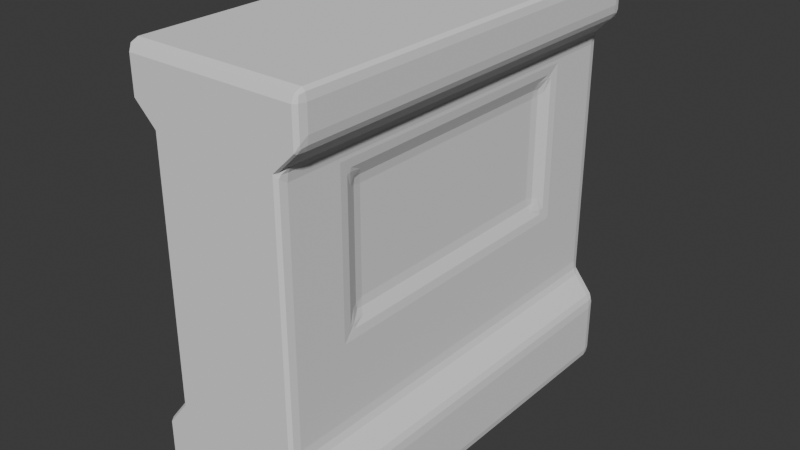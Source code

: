 # Source: env_wallwWndow_melissaLiao_01.blend  (saved by Blender 4.4.32; exported with 4.5.12 LTS)
import bpy
from mathutils import Matrix  # noqa: F401  (used for matrix-valued properties, if any)

bpy.ops.wm.read_factory_settings(use_empty=True)
scene = bpy.context.scene
scene.name = 'Scene'

# ---- collections
col_collection = bpy.data.collections.new('Collection'); scene.collection.children.link(col_collection)

# ---- world
world_world = bpy.data.worlds.new('World'); scene.world = world_world
world_world.use_nodes = True; world_world.node_tree.nodes.clear()
_N = world_world.node_tree.nodes; _L = world_world.node_tree.links
n0 = _N.new('ShaderNodeOutputWorld'); n0.name = 'World Output'; n0.location = (300, 300)
n1 = _N.new('ShaderNodeBackground'); n1.name = 'Background'; n1.location = (10, 300)
n1.inputs[0].default_value = (0.05088, 0.05088, 0.05088, 1.0)
_L.new(n1.outputs[0], n0.inputs[0])
n0.is_active_output = True
world_world.color = (0.05088, 0.05088, 0.05088)
world_world.sun_shadow_jitter_overblur = 0.0

# ---- meshes
me_cube_001 = bpy.data.meshes.new('Cube.001')
me_cube_001.from_pydata([(1.0, 1.0, -0.6598), (0.7488, 1.0, -0.5237), (0.7488, 1.0, 0.6882), (1.0, 1.0, 0.7939), (1.0, -1.0, -1.0), (1.0, -1.0, 1.0), (1.0, 1.0, -1.0), (1.0, 1.0, 1.0), (0.0, 1.0, -1.0), (0.0, 1.0, 1.0), (0.0, -1.0, -1.0), (0.0, -1.0, 1.0), (1.0, -1.0, 0.7939), (0.7488, -1.0, 0.6882), (0.7488, -1.0, -0.5237), (1.0, -1.0, -0.6598), (0.0, -1.0, 0.6), (0.0, -1.0, 0.2), (0.0, -1.0, -0.2), (0.0, -1.0, -0.6), (0.0, 1.0, 0.6), (0.0, 1.0, 0.2), (0.0, 1.0, -0.2), (0.0, 1.0, -0.6), (0.7488, -1.0, 0.579), (0.7488, -1.0, 0.3419), (0.7488, -1.0, 0.1688), (0.7488, -1.0, -0.08159), (0.7488, -1.0, -0.1774), (0.7488, -1.0, -0.3506), (0.7488, 1.0, 0.579), (0.7488, 1.0, 0.3419), (0.7488, 1.0, 0.1688), (0.7488, 1.0, -0.08159), (0.7488, 1.0, -0.1774), (0.7488, 1.0, -0.3506), (0.0, -1.0, 0.1429), (0.0, -1.0, 0.08571), (0.0, -1.0, 0.02857), (0.0, -1.0, -0.02857), (0.0, -1.0, -0.08571), (0.0, -1.0, -0.1429), (0.0, 1.0, 0.1429), (0.0, 1.0, 0.08571), (0.0, 1.0, 0.02857), (0.0, 1.0, -0.02857), (0.0, 1.0, -0.08571), (0.0, 1.0, -0.1429), (1.0, -0.6517, -1.0), (1.0, -0.4286, -1.0), (1.0, -0.1429, -1.0), (1.0, 0.1429, -1.0), (1.0, 0.4286, -1.0), (1.0, 0.6347, -1.0), (1.0, 0.6347, 1.0), (1.0, 0.4286, 1.0), (1.0, 0.1429, 1.0), (1.0, -0.1429, 1.0), (1.0, -0.4286, 1.0), (1.0, -0.6517, 1.0), (0.0, 0.6347, 1.0), (0.0, 0.4286, 1.0), (0.0, 0.1429, 1.0), (0.0, -0.1429, 1.0), (0.0, -0.4286, 1.0), (0.0, -0.6517, 1.0), (0.0, 0.6537, -1.0), (0.0, 0.4286, -1.0), (0.0, 0.1429, -1.0), (0.0, -0.1429, -1.0), (0.0, -0.4286, -1.0), (0.0, -0.6517, -1.0), (0.0, -0.7143, -0.6), (0.0, -0.4286, -0.6), (0.0, -0.1429, -0.6), (0.0, 0.1429, -0.6), (0.0, 0.4286, -0.6), (0.0, 0.7143, -0.6), (0.0, -0.7143, -0.2), (0.0, -0.4286, -0.2), (0.0, -0.1429, -0.2), (0.0, 0.1429, -0.2), (0.0, 0.4286, -0.2), (0.0, 0.7143, -0.2), (0.0, -0.7143, 0.2), (0.0, -0.4286, 0.2), (0.0, -0.1429, 0.2), (0.0, 0.1429, 0.2), (0.0, 0.4286, 0.2), (0.0, 0.7143, 0.2), (0.0, -0.7143, 0.6), (0.0, -0.4286, 0.6), (0.0, -0.1429, 0.6), (0.0, 0.1429, 0.6), (0.0, 0.4286, 0.6), (0.0, 0.7143, 0.6), (1.0, 0.6347, -0.6598), (1.0, 0.4286, -0.6598), (1.0, 0.1429, -0.6598), (1.0, -0.1429, -0.6598), (1.0, -0.4286, -0.6598), (1.0, -0.6517, -0.6598), (0.7488, 0.6347, -0.5237), (0.7488, 0.4286, -0.5237), (0.7488, 0.1429, -0.5237), (0.7488, -0.1429, -0.5237), (0.7488, -0.4286, -0.5237), (0.7488, -0.6517, -0.5237), (0.7488, 0.6347, 0.6882), (0.7488, 0.4286, 0.6882), (0.7488, 0.1429, 0.6882), (0.7488, -0.1429, 0.6882), (0.7488, -0.4259, 0.6882), (0.7488, -0.6517, 0.6882), (1.0, 0.6347, 0.7939), (1.0, 0.4286, 0.7939), (1.0, 0.1429, 0.7939), (1.0, -0.1429, 0.7939), (1.0, -0.4286, 0.7939), (1.0, -0.6517, 0.7939), (0.7488, 0.6347, -0.3506), (0.7488, 0.4286, -0.3506), (0.7488, 0.1429, -0.3506), (0.7488, -0.1429, -0.3506), (0.7488, -0.4286, -0.3506), (0.7488, -0.6517, -0.3506), (0.7488, 0.6347, -0.1774), (0.7488, 0.4286, -0.1774), (0.7488, 0.1429, -0.1774), (0.7488, -0.1429, -0.1774), (0.7488, -0.4286, -0.1774), (0.7488, -0.6517, -0.1774), (0.666, 0.5908, -0.03772), (0.666, 0.4286, -0.03772), (0.666, 0.1429, -0.03772), (0.666, -0.1429, -0.03772), (0.666, -0.4286, -0.03772), (0.666, -0.6078, -0.03772), (0.666, 0.5908, 0.1688), (0.666, 0.4286, 0.1688), (0.666, 0.1429, 0.1688), (0.666, -0.1429, 0.1688), (0.666, -0.4286, 0.1688), (0.666, -0.6078, 0.1688), (0.666, 0.5908, 0.3419), (0.666, 0.4286, 0.3419), (0.666, 0.1429, 0.3419), (0.666, -0.1429, 0.3419), (0.666, -0.4286, 0.3419), (0.666, -0.6078, 0.3419), (0.666, 0.5908, 0.5351), (0.666, 0.4286, 0.5351), (0.666, 0.1429, 0.5351), (0.666, -0.1429, 0.5351), (0.666, -0.4286, 0.5351), (0.666, -0.6078, 0.5351), (0.0, -0.7143, -0.1429), (0.0, -0.4286, -0.1429), (0.0, -0.1429, -0.1429), (0.0, 0.1429, -0.1429), (0.0, 0.4286, -0.1429), (0.0, 0.7143, -0.1429), (0.0, -0.7143, -0.08571), (0.0, -0.4286, -0.08571), (0.0, -0.1429, -0.08571), (0.0, 0.1429, -0.08571), (0.0, 0.4286, -0.08571), (0.0, 0.7143, -0.08571), (0.0, -0.7143, -0.02857), (0.0, -0.4286, -0.02857), (0.0, -0.1429, -0.02857), (0.0, 0.1429, -0.02857), (0.0, 0.4286, -0.02857), (0.0, 0.7143, -0.02857), (0.0, -0.7143, 0.02857), (0.0, -0.4286, 0.02857), (0.0, -0.1429, 0.02857), (0.0, 0.1429, 0.02857), (0.0, 0.4286, 0.02857), (0.0, 0.7143, 0.02857), (0.0, -0.7143, 0.08571), (0.0, -0.4286, 0.08571), (0.0, -0.1429, 0.08571), (0.0, 0.1429, 0.08571), (0.0, 0.4286, 0.08571), (0.0, 0.7143, 0.08571), (0.0, -0.7143, 0.1429), (0.0, -0.4286, 0.1429), (0.0, -0.1429, 0.1429), (0.0, 0.1429, 0.1429), (0.0, 0.4286, 0.1429), (0.0, 0.7143, 0.1429), (0.7488, 0.6347, -0.08159), (0.7488, 0.4286, -0.08159), (0.7488, 0.1429, -0.08159), (0.7488, -0.1429, -0.08159), (0.7488, -0.4286, -0.08159), (0.7488, -0.6517, -0.08159), (0.7488, 0.6347, 0.579), (0.7488, 0.4286, 0.579), (0.7488, 0.1429, 0.579), (0.7488, -0.1429, 0.579), (0.7488, -0.4286, 0.579), (0.7488, -0.6517, 0.579), (0.7488, 0.6347, 0.3419), (0.7488, -0.6517, 0.3419), (0.7488, 0.6347, 0.1688), (0.7488, -0.6517, 0.1688)], [], [(24, 13, 17, 36), (20, 9, 7, 3), (119, 59, 5, 12), (15, 14, 18, 19), (71, 48, 4, 10), (90, 16, 11, 65), (59, 65, 11, 5), (71, 10, 19, 72), (12, 5, 11, 16), (4, 15, 19, 10), (13, 12, 16, 17), (72, 19, 18, 78), (186, 36, 17, 84), (84, 17, 16, 90), (48, 101, 15, 4), (101, 107, 14, 15), (203, 113, 13, 24), (113, 119, 12, 13), (8, 23, 0, 6), (23, 22, 1, 0), (42, 21, 2, 30), (21, 20, 3, 2), (22, 47, 35, 1), (47, 46, 34, 35), (46, 45, 33, 34), (45, 44, 32, 33), (44, 43, 31, 32), (43, 42, 30, 31), (107, 125, 29, 14), (125, 131, 28, 29), (131, 197, 27, 28), (197, 207, 26, 27), (207, 205, 25, 26), (205, 203, 24, 25), (78, 18, 41, 156), (156, 41, 40, 162), (162, 40, 39, 168), (168, 39, 38, 174), (174, 38, 37, 180), (180, 37, 36, 186), (14, 29, 41, 18), (29, 28, 40, 41), (28, 27, 39, 40), (27, 26, 38, 39), (26, 25, 37, 38), (25, 24, 36, 37), (43, 185, 191, 42), (185, 184, 190, 191), (184, 183, 189, 190), (183, 182, 188, 189), (182, 181, 187, 188), (181, 180, 186, 187), (44, 179, 185, 43), (179, 178, 184, 185), (178, 177, 183, 184), (177, 176, 182, 183), (176, 175, 181, 182), (175, 174, 180, 181), (45, 173, 179, 44), (173, 172, 178, 179), (172, 171, 177, 178), (171, 170, 176, 177), (170, 169, 175, 176), (169, 168, 174, 175), (46, 167, 173, 45), (167, 166, 172, 173), (166, 165, 171, 172), (165, 164, 170, 171), (164, 163, 169, 170), (163, 162, 168, 169), (47, 161, 167, 46), (161, 160, 166, 167), (160, 159, 165, 166), (159, 158, 164, 165), (158, 157, 163, 164), (157, 156, 162, 163), (22, 83, 161, 47), (83, 82, 160, 161), (82, 81, 159, 160), (81, 80, 158, 159), (80, 79, 157, 158), (79, 78, 156, 157), (31, 30, 198, 204), (144, 150, 151, 145), (145, 151, 152, 146), (146, 152, 153, 147), (147, 153, 154, 148), (148, 154, 155, 149), (32, 31, 204, 206), (138, 144, 145, 139), (139, 145, 146, 140), (140, 146, 147, 141), (141, 147, 148, 142), (142, 148, 149, 143), (33, 32, 206, 192), (132, 138, 139, 133), (133, 139, 140, 134), (134, 140, 141, 135), (135, 141, 142, 136), (136, 142, 143, 137), (34, 33, 192, 126), (126, 192, 193, 127), (127, 193, 194, 128), (128, 194, 195, 129), (129, 195, 196, 130), (130, 196, 197, 131), (35, 34, 126, 120), (120, 126, 127, 121), (121, 127, 128, 122), (122, 128, 129, 123), (123, 129, 130, 124), (124, 130, 131, 125), (1, 35, 120, 102), (102, 120, 121, 103), (103, 121, 122, 104), (104, 122, 123, 105), (105, 123, 124, 106), (106, 124, 125, 107), (2, 3, 114, 108), (108, 114, 115, 109), (109, 115, 116, 110), (110, 116, 117, 111), (111, 117, 118, 112), (112, 118, 119, 113), (30, 2, 108, 198), (198, 108, 109, 199), (199, 109, 110, 200), (200, 110, 111, 201), (201, 111, 112, 202), (202, 112, 113, 203), (0, 1, 102, 96), (96, 102, 103, 97), (97, 103, 104, 98), (98, 104, 105, 99), (99, 105, 106, 100), (100, 106, 107, 101), (6, 0, 96, 53), (53, 96, 97, 52), (52, 97, 98, 51), (51, 98, 99, 50), (50, 99, 100, 49), (49, 100, 101, 48), (21, 89, 95, 20), (89, 88, 94, 95), (88, 87, 93, 94), (87, 86, 92, 93), (86, 85, 91, 92), (85, 84, 90, 91), (42, 191, 89, 21), (191, 190, 88, 89), (190, 189, 87, 88), (189, 188, 86, 87), (188, 187, 85, 86), (187, 186, 84, 85), (23, 77, 83, 22), (77, 76, 82, 83), (76, 75, 81, 82), (75, 74, 80, 81), (74, 73, 79, 80), (73, 72, 78, 79), (8, 66, 77, 23), (66, 67, 76, 77), (67, 68, 75, 76), (68, 69, 74, 75), (69, 70, 73, 74), (70, 71, 72, 73), (7, 9, 60, 54), (54, 60, 61, 55), (55, 61, 62, 56), (56, 62, 63, 57), (57, 63, 64, 58), (58, 64, 65, 59), (20, 95, 60, 9), (95, 94, 61, 60), (94, 93, 62, 61), (93, 92, 63, 62), (92, 91, 64, 63), (91, 90, 65, 64), (8, 6, 53, 66), (66, 53, 52, 67), (67, 52, 51, 68), (68, 51, 50, 69), (69, 50, 49, 70), (70, 49, 48, 71), (3, 7, 54, 114), (114, 54, 55, 115), (115, 55, 56, 116), (116, 56, 57, 117), (117, 57, 58, 118), (118, 58, 59, 119), (132, 133, 193, 192), (133, 134, 194, 193), (134, 135, 195, 194), (135, 136, 196, 195), (136, 137, 197, 196), (151, 150, 198, 199), (152, 151, 199, 200), (153, 152, 200, 201), (154, 153, 201, 202), (155, 154, 202, 203), (150, 144, 204, 198), (149, 155, 203, 205), (144, 138, 206, 204), (143, 149, 205, 207), (138, 132, 192, 206), (137, 143, 207, 197)])
_uv = me_cube_001.uv_layers.new(name='UVMap')
_uv.uv.foreach_set('vector', [0.5179, 0.75, 0.525, 0.75, 0.525, 0.875, 0.5179, 0.875, 0.575, 0.375, 0.625, 0.375, 0.625, 0.5, 0.575, 0.5, 0.575, 0.7143, 0.625, 0.7143, 0.625, 0.75, 0.575, 0.75, 0.425, 0.75, 0.475, 0.75, 0.475, 0.875, 0.425, 0.875, 0.25, 0.7143, 0.375, 0.7143, 0.375, 0.75, 0.25, 0.75, 0.6571, 0.7214, 0.675, 0.775, 0.75, 0.75, 0.7321, 0.6964, 0.625, 0.7143, 0.75, 0.7143, 0.75, 0.75, 0.625, 0.75, 0.3571, 0.8214, 0.375, 0.875, 0.45, 0.85, 0.4321, 0.7964, 0.575, 0.75, 0.625, 0.75, 0.625, 0.875, 0.575, 0.875, 0.375, 0.75, 0.425, 0.75, 0.425, 0.875, 0.375, 0.875, 0.525, 0.75, 0.575, 0.75, 0.575, 0.875, 0.525, 0.875, 0.4321, 0.7964, 0.45, 0.85, 0.525, 0.825, 0.5071, 0.7714, 0.5714, 0.75, 0.5893, 0.8036, 0.6, 0.8, 0.5821, 0.7464, 0.5821, 0.7464, 0.6, 0.8, 0.675, 0.775, 0.6571, 0.7214, 0.375, 0.7143, 0.425, 0.7143, 0.425, 0.75, 0.375, 0.75, 0.425, 0.7143, 0.475, 0.7143, 0.475, 0.75, 0.425, 0.75, 0.5179, 0.7143, 0.525, 0.7143, 0.525, 0.75, 0.5179, 0.75, 0.525, 0.7143, 0.575, 0.7143, 0.575, 0.75, 0.525, 0.75, 0.375, 0.375, 0.425, 0.375, 0.425, 0.5, 0.375, 0.5, 0.425, 0.375, 0.475, 0.375, 0.475, 0.5, 0.425, 0.5, 0.5179, 0.375, 0.525, 0.375, 0.525, 0.5, 0.5179, 0.5, 0.525, 0.375, 0.575, 0.375, 0.575, 0.5, 0.525, 0.5, 0.475, 0.375, 0.4821, 0.375, 0.4821, 0.5, 0.475, 0.5, 0.4821, 0.375, 0.4893, 0.375, 0.4893, 0.5, 0.4821, 0.5, 0.4893, 0.375, 0.4964, 0.375, 0.4964, 0.5, 0.4893, 0.5, 0.4964, 0.375, 0.5036, 0.375, 0.5036, 0.5, 0.4964, 0.5, 0.5036, 0.375, 0.5107, 0.375, 0.5107, 0.5, 0.5036, 0.5, 0.5107, 0.375, 0.5179, 0.375, 0.5179, 0.5, 0.5107, 0.5, 0.475, 0.7143, 0.4821, 0.7143, 0.4821, 0.75, 0.475, 0.75, 0.4821, 0.7143, 0.4893, 0.7143, 0.4893, 0.75, 0.4821, 0.75, 0.4893, 0.7143, 0.4964, 0.7143, 0.4964, 0.75, 0.4893, 0.75, 0.4964, 0.7143, 0.5036, 0.7143, 0.5036, 0.75, 0.4964, 0.75, 0.5036, 0.7143, 0.5107, 0.7143, 0.5107, 0.75, 0.5036, 0.75, 0.5107, 0.7143, 0.5179, 0.7143, 0.5179, 0.75, 0.5107, 0.75, 0.5071, 0.7714, 0.525, 0.825, 0.5357, 0.8214, 0.5179, 0.7679, 0.5179, 0.7679, 0.5357, 0.8214, 0.5464, 0.8179, 0.5286, 0.7643, 0.5286, 0.7643, 0.5464, 0.8179, 0.5571, 0.8143, 0.5393, 0.7607, 0.5393, 0.7607, 0.5571, 0.8143, 0.5679, 0.8107, 0.55, 0.7571, 0.55, 0.7571, 0.5679, 0.8107, 0.5786, 0.8071, 0.5607, 0.7536, 0.5607, 0.7536, 0.5786, 0.8071, 0.5893, 0.8036, 0.5714, 0.75, 0.475, 0.75, 0.4821, 0.75, 0.4821, 0.875, 0.475, 0.875, 0.4821, 0.75, 0.4893, 0.75, 0.4893, 0.875, 0.4821, 0.875, 0.4893, 0.75, 0.4964, 0.75, 0.4964, 0.875, 0.4893, 0.875, 0.4964, 0.75, 0.5036, 0.75, 0.5036, 0.875, 0.4964, 0.875, 0.5036, 0.75, 0.5107, 0.75, 0.5107, 0.875, 0.5036, 0.875, 0.5107, 0.75, 0.5179, 0.75, 0.5179, 0.875, 0.5107, 0.875, 0.4536, 0.4321, 0.4714, 0.4857, 0.4821, 0.4821, 0.4643, 0.4286, 0.4714, 0.4857, 0.4893, 0.5393, 0.5, 0.5357, 0.4821, 0.4821, 0.4893, 0.5393, 0.5071, 0.5929, 0.5179, 0.5893, 0.5, 0.5357, 0.5071, 0.5929, 0.525, 0.6464, 0.5357, 0.6429, 0.5179, 0.5893, 0.525, 0.6464, 0.5429, 0.7, 0.5536, 0.6964, 0.5357, 0.6429, 0.5429, 0.7, 0.5607, 0.7536, 0.5714, 0.75, 0.5536, 0.6964, 0.4429, 0.4357, 0.4607, 0.4893, 0.4714, 0.4857, 0.4536, 0.4321, 0.4607, 0.4893, 0.4786, 0.5429, 0.4893, 0.5393, 0.4714, 0.4857, 0.4786, 0.5429, 0.4964, 0.5964, 0.5071, 0.5929, 0.4893, 0.5393, 0.4964, 0.5964, 0.5143, 0.65, 0.525, 0.6464, 0.5071, 0.5929, 0.5143, 0.65, 0.5321, 0.7036, 0.5429, 0.7, 0.525, 0.6464, 0.5321, 0.7036, 0.55, 0.7571, 0.5607, 0.7536, 0.5429, 0.7, 0.4321, 0.4393, 0.45, 0.4929, 0.4607, 0.4893, 0.4429, 0.4357, 0.45, 0.4929, 0.4679, 0.5464, 0.4786, 0.5429, 0.4607, 0.4893, 0.4679, 0.5464, 0.4857, 0.6, 0.4964, 0.5964, 0.4786, 0.5429, 0.4857, 0.6, 0.5036, 0.6536, 0.5143, 0.65, 0.4964, 0.5964, 0.5036, 0.6536, 0.5214, 0.7071, 0.5321, 0.7036, 0.5143, 0.65, 0.5214, 0.7071, 0.5393, 0.7607, 0.55, 0.7571, 0.5321, 0.7036, 0.4214, 0.4429, 0.4393, 0.4964, 0.45, 0.4929, 0.4321, 0.4393, 0.4393, 0.4964, 0.4571, 0.55, 0.4679, 0.5464, 0.45, 0.4929, 0.4571, 0.55, 0.475, 0.6036, 0.4857, 0.6, 0.4679, 0.5464, 0.475, 0.6036, 0.4929, 0.6571, 0.5036, 0.6536, 0.4857, 0.6, 0.4929, 0.6571, 0.5107, 0.7107, 0.5214, 0.7071, 0.5036, 0.6536, 0.5107, 0.7107, 0.5286, 0.7643, 0.5393, 0.7607, 0.5214, 0.7071, 0.4107, 0.4464, 0.4286, 0.5, 0.4393, 0.4964, 0.4214, 0.4429, 0.4286, 0.5, 0.4464, 0.5536, 0.4571, 0.55, 0.4393, 0.4964, 0.4464, 0.5536, 0.4643, 0.6071, 0.475, 0.6036, 0.4571, 0.55, 0.4643, 0.6071, 0.4821, 0.6607, 0.4929, 0.6571, 0.475, 0.6036, 0.4821, 0.6607, 0.5, 0.7143, 0.5107, 0.7107, 0.4929, 0.6571, 0.5, 0.7143, 0.5179, 0.7679, 0.5286, 0.7643, 0.5107, 0.7107, 0.4, 0.45, 0.4179, 0.5036, 0.4286, 0.5, 0.4107, 0.4464, 0.4179, 0.5036, 0.4357, 0.5571, 0.4464, 0.5536, 0.4286, 0.5, 0.4357, 0.5571, 0.4536, 0.6107, 0.4643, 0.6071, 0.4464, 0.5536, 0.4536, 0.6107, 0.4714, 0.6643, 0.4821, 0.6607, 0.4643, 0.6071, 0.4714, 0.6643, 0.4893, 0.7179, 0.5, 0.7143, 0.4821, 0.6607, 0.4893, 0.7179, 0.5071, 0.7714, 0.5179, 0.7679, 0.5, 0.7143, 0.5107, 0.5, 0.5179, 0.5, 0.5179, 0.5357, 0.5107, 0.5357, 0.5107, 0.5433, 0.5165, 0.5433, 0.5165, 0.5714, 0.5107, 0.5714, 0.5107, 0.5714, 0.5165, 0.5714, 0.5165, 0.6071, 0.5107, 0.6071, 0.5107, 0.6071, 0.5165, 0.6071, 0.5165, 0.6429, 0.5107, 0.6429, 0.5107, 0.6429, 0.5165, 0.6429, 0.5165, 0.6786, 0.5107, 0.6786, 0.5107, 0.6786, 0.5165, 0.6786, 0.5165, 0.7073, 0.5107, 0.7073, 0.5036, 0.5, 0.5107, 0.5, 0.5107, 0.5357, 0.5036, 0.5357, 0.5036, 0.5433, 0.5107, 0.5433, 0.5107, 0.5714, 0.5036, 0.5714, 0.5036, 0.5714, 0.5107, 0.5714, 0.5107, 0.6071, 0.5036, 0.6071, 0.5036, 0.6071, 0.5107, 0.6071, 0.5107, 0.6429, 0.5036, 0.6429, 0.5036, 0.6429, 0.5107, 0.6429, 0.5107, 0.6786, 0.5036, 0.6786, 0.5036, 0.6786, 0.5107, 0.6786, 0.5107, 0.7073, 0.5036, 0.7073, 0.4964, 0.5, 0.5036, 0.5, 0.5036, 0.5357, 0.4964, 0.5357, 0.4977, 0.5433, 0.5036, 0.5433, 0.5036, 0.5714, 0.4977, 0.5714, 0.4977, 0.5714, 0.5036, 0.5714, 0.5036, 0.6071, 0.4977, 0.6071, 0.4977, 0.6071, 0.5036, 0.6071, 0.5036, 0.6429, 0.4977, 0.6429, 0.4977, 0.6429, 0.5036, 0.6429, 0.5036, 0.6786, 0.4977, 0.6786, 0.4977, 0.6786, 0.5036, 0.6786, 0.5036, 0.7073, 0.4977, 0.7073, 0.4893, 0.5, 0.4964, 0.5, 0.4964, 0.5357, 0.4893, 0.5357, 0.4893, 0.5357, 0.4964, 0.5357, 0.4964, 0.5714, 0.4893, 0.5714, 0.4893, 0.5714, 0.4964, 0.5714, 0.4964, 0.6071, 0.4893, 0.6071, 0.4893, 0.6071, 0.4964, 0.6071, 0.4964, 0.6429, 0.4893, 0.6429, 0.4893, 0.6429, 0.4964, 0.6429, 0.4964, 0.6786, 0.4893, 0.6786, 0.4893, 0.6786, 0.4964, 0.6786, 0.4964, 0.7143, 0.4893, 0.7143, 0.4821, 0.5, 0.4893, 0.5, 0.4893, 0.5357, 0.4821, 0.5357, 0.4821, 0.5357, 0.4893, 0.5357, 0.4893, 0.5714, 0.4821, 0.5714, 0.4821, 0.5714, 0.4893, 0.5714, 0.4893, 0.6071, 0.4821, 0.6071, 0.4821, 0.6071, 0.4893, 0.6071, 0.4893, 0.6429, 0.4821, 0.6429, 0.4821, 0.6429, 0.4893, 0.6429, 0.4893, 0.6786, 0.4821, 0.6786, 0.4821, 0.6786, 0.4893, 0.6786, 0.4893, 0.7143, 0.4821, 0.7143, 0.475, 0.5, 0.4821, 0.5, 0.4821, 0.5357, 0.475, 0.5357, 0.475, 0.5357, 0.4821, 0.5357, 0.4821, 0.5714, 0.475, 0.5714, 0.475, 0.5714, 0.4821, 0.5714, 0.4821, 0.6071, 0.475, 0.6071, 0.475, 0.6071, 0.4821, 0.6071, 0.4821, 0.6429, 0.475, 0.6429, 0.475, 0.6429, 0.4821, 0.6429, 0.4821, 0.6786, 0.475, 0.6786, 0.475, 0.6786, 0.4821, 0.6786, 0.4821, 0.7143, 0.475, 0.7143, 0.525, 0.5, 0.575, 0.5, 0.575, 0.5357, 0.525, 0.5357, 0.525, 0.5357, 0.575, 0.5357, 0.575, 0.5714, 0.525, 0.5714, 0.525, 0.5714, 0.575, 0.5714, 0.575, 0.6071, 0.525, 0.6071, 0.525, 0.6071, 0.575, 0.6071, 0.575, 0.6429, 0.525, 0.6429, 0.525, 0.6429, 0.575, 0.6429, 0.575, 0.6786, 0.525, 0.6786, 0.525, 0.6786, 0.575, 0.6786, 0.575, 0.7143, 0.525, 0.7143, 0.5179, 0.5, 0.525, 0.5, 0.525, 0.5357, 0.5179, 0.5357, 0.5179, 0.5357, 0.525, 0.5357, 0.525, 0.5714, 0.5179, 0.5714, 0.5179, 0.5714, 0.525, 0.5714, 0.525, 0.6071, 0.5179, 0.6071, 0.5179, 0.6071, 0.525, 0.6071, 0.525, 0.6429, 0.5179, 0.6429, 0.5179, 0.6429, 0.525, 0.6429, 0.525, 0.6786, 0.5179, 0.6786, 0.5179, 0.6786, 0.525, 0.6786, 0.525, 0.7143, 0.5179, 0.7143, 0.425, 0.5, 0.475, 0.5, 0.475, 0.5357, 0.425, 0.5357, 0.425, 0.5357, 0.475, 0.5357, 0.475, 0.5714, 0.425, 0.5714, 0.425, 0.5714, 0.475, 0.5714, 0.475, 0.6071, 0.425, 0.6071, 0.425, 0.6071, 0.475, 0.6071, 0.475, 0.6429, 0.425, 0.6429, 0.425, 0.6429, 0.475, 0.6429, 0.475, 0.6786, 0.425, 0.6786, 0.425, 0.6786, 0.475, 0.6786, 0.475, 0.7143, 0.425, 0.7143, 0.375, 0.5, 0.425, 0.5, 0.425, 0.5357, 0.375, 0.5357, 0.375, 0.5357, 0.425, 0.5357, 0.425, 0.5714, 0.375, 0.5714, 0.375, 0.5714, 0.425, 0.5714, 0.425, 0.6071, 0.375, 0.6071, 0.375, 0.6071, 0.425, 0.6071, 0.425, 0.6429, 0.375, 0.6429, 0.375, 0.6429, 0.425, 0.6429, 0.425, 0.6786, 0.375, 0.6786, 0.375, 0.6786, 0.425, 0.6786, 0.425, 0.7143, 0.375, 0.7143, 0.475, 0.425, 0.4929, 0.4786, 0.5679, 0.4536, 0.55, 0.4, 0.4929, 0.4786, 0.5107, 0.5321, 0.5857, 0.5071, 0.5679, 0.4536, 0.5107, 0.5321, 0.5286, 0.5857, 0.6036, 0.5607, 0.5857, 0.5071, 0.5286, 0.5857, 0.5464, 0.6393, 0.6214, 0.6143, 0.6036, 0.5607, 0.5464, 0.6393, 0.5643, 0.6929, 0.6393, 0.6679, 0.6214, 0.6143, 0.5643, 0.6929, 0.5821, 0.7464, 0.6571, 0.7214, 0.6393, 0.6679, 0.4643, 0.4286, 0.4821, 0.4821, 0.4929, 0.4786, 0.475, 0.425, 0.4821, 0.4821, 0.5, 0.5357, 0.5107, 0.5321, 0.4929, 0.4786, 0.5, 0.5357, 0.5179, 0.5893, 0.5286, 0.5857, 0.5107, 0.5321, 0.5179, 0.5893, 0.5357, 0.6429, 0.5464, 0.6393, 0.5286, 0.5857, 0.5357, 0.6429, 0.5536, 0.6964, 0.5643, 0.6929, 0.5464, 0.6393, 0.5536, 0.6964, 0.5714, 0.75, 0.5821, 0.7464, 0.5643, 0.6929, 0.325, 0.475, 0.3429, 0.5286, 0.4179, 0.5036, 0.4, 0.45, 0.3429, 0.5286, 0.3607, 0.5821, 0.4357, 0.5571, 0.4179, 0.5036, 0.3607, 0.5821, 0.3786, 0.6357, 0.4536, 0.6107, 0.4357, 0.5571, 0.3786, 0.6357, 0.3964, 0.6893, 0.4714, 0.6643, 0.4536, 0.6107, 0.3964, 0.6893, 0.4143, 0.7429, 0.4893, 0.7179, 0.4714, 0.6643, 0.4143, 0.7429, 0.4321, 0.7964, 0.5071, 0.7714, 0.4893, 0.7179, 0.25, 0.5, 0.2679, 0.5536, 0.3429, 0.5286, 0.325, 0.475, 0.2679, 0.5536, 0.2857, 0.6071, 0.3607, 0.5821, 0.3429, 0.5286, 0.2857, 0.6071, 0.3036, 0.6607, 0.3786, 0.6357, 0.3607, 0.5821, 0.3036, 0.6607, 0.3214, 0.7143, 0.3964, 0.6893, 0.3786, 0.6357, 0.3214, 0.7143, 0.3393, 0.7679, 0.4143, 0.7429, 0.3964, 0.6893, 0.3393, 0.7679, 0.3571, 0.8214, 0.4321, 0.7964, 0.4143, 0.7429, 0.625, 0.5, 0.75, 0.5, 0.75, 0.5357, 0.625, 0.5357, 0.625, 0.5357, 0.75, 0.5357, 0.75, 0.5714, 0.625, 0.5714, 0.625, 0.5714, 0.75, 0.5714, 0.75, 0.6071, 0.625, 0.6071, 0.625, 0.6071, 0.75, 0.6071, 0.75, 0.6429, 0.625, 0.6429, 0.625, 0.6429, 0.75, 0.6429, 0.75, 0.6786, 0.625, 0.6786, 0.625, 0.6786, 0.75, 0.6786, 0.75, 0.7143, 0.625, 0.7143, 0.55, 0.4, 0.5679, 0.4536, 0.6429, 0.4286, 0.625, 0.375, 0.5679, 0.4536, 0.5857, 0.5071, 0.6607, 0.4821, 0.6429, 0.4286, 0.5857, 0.5071, 0.6036, 0.5607, 0.6786, 0.5357, 0.6607, 0.4821, 0.6036, 0.5607, 0.6214, 0.6143, 0.6964, 0.5893, 0.6786, 0.5357, 0.6214, 0.6143, 0.6393, 0.6679, 0.7143, 0.6429, 0.6964, 0.5893, 0.6393, 0.6679, 0.6571, 0.7214, 0.7321, 0.6964, 0.7143, 0.6429, 0.25, 0.5, 0.375, 0.5, 0.375, 0.5357, 0.25, 0.5357, 0.25, 0.5357, 0.375, 0.5357, 0.375, 0.5714, 0.25, 0.5714, 0.25, 0.5714, 0.375, 0.5714, 0.375, 0.6071, 0.25, 0.6071, 0.25, 0.6071, 0.375, 0.6071, 0.375, 0.6429, 0.25, 0.6429, 0.25, 0.6429, 0.375, 0.6429, 0.375, 0.6786, 0.25, 0.6786, 0.25, 0.6786, 0.375, 0.6786, 0.375, 0.7143, 0.25, 0.7143, 0.575, 0.5, 0.625, 0.5, 0.625, 0.5357, 0.575, 0.5357, 0.575, 0.5357, 0.625, 0.5357, 0.625, 0.5714, 0.575, 0.5714, 0.575, 0.5714, 0.625, 0.5714, 0.625, 0.6071, 0.575, 0.6071, 0.575, 0.6071, 0.625, 0.6071, 0.625, 0.6429, 0.575, 0.6429, 0.575, 0.6429, 0.625, 0.6429, 0.625, 0.6786, 0.575, 0.6786, 0.575, 0.6786, 0.625, 0.6786, 0.625, 0.7143, 0.575, 0.7143, 0.4977, 0.5433, 0.4977, 0.5714, 0.4964, 0.5714, 0.4964, 0.5357, 0.4977, 0.5714, 0.4977, 0.6071, 0.4964, 0.6071, 0.4964, 0.5714, 0.4977, 0.6071, 0.4977, 0.6429, 0.4964, 0.6429, 0.4964, 0.6071, 0.4977, 0.6429, 0.4977, 0.6786, 0.4964, 0.6786, 0.4964, 0.6429, 0.4977, 0.6786, 0.4977, 0.7073, 0.4964, 0.7143, 0.4964, 0.6786, 0.5165, 0.5714, 0.5165, 0.5433, 0.5179, 0.5357, 0.5179, 0.5714, 0.5165, 0.6071, 0.5165, 0.5714, 0.5179, 0.5714, 0.5179, 0.6071, 0.5165, 0.6429, 0.5165, 0.6071, 0.5179, 0.6071, 0.5179, 0.6429, 0.5165, 0.6786, 0.5165, 0.6429, 0.5179, 0.6429, 0.5179, 0.6786, 0.5165, 0.7073, 0.5165, 0.6786, 0.5179, 0.6786, 0.5179, 0.7143, 0.5165, 0.5433, 0.5107, 0.5433, 0.5107, 0.5357, 0.5179, 0.5357, 0.5107, 0.7073, 0.5165, 0.7073, 0.5179, 0.7143, 0.5107, 0.7143, 0.5107, 0.5433, 0.5036, 0.5433, 0.5036, 0.5357, 0.5107, 0.5357, 0.5036, 0.7073, 0.5107, 0.7073, 0.5107, 0.7143, 0.5036, 0.7143, 0.5036, 0.5433, 0.4977, 0.5433, 0.4964, 0.5357, 0.5036, 0.5357, 0.4977, 0.7073, 0.5036, 0.7073, 0.5036, 0.7143, 0.4964, 0.7143])
me_cube_001.update()

# ---- objects
ob_empty = bpy.data.objects.new('Empty', None)
ob_empty_001 = bpy.data.objects.new('Empty.001', None)
ob_cube = bpy.data.objects.new('Cube', me_cube_001)

# ---- transforms, parenting, visibility, modifiers, constraints
ob_empty.location = (17.31, 0.0, 4.92)
ob_empty.rotation_euler = (1.571, -0.0, 0.0)
ob_empty.scale = (2.857, 2.857, 2.857)
ob_empty.empty_display_type = 'IMAGE'
ob_empty.empty_display_size = 5.0
ob_empty_001.location = (-0.07584, 17.12, 4.92)
ob_empty_001.rotation_euler = (1.571, -0.0, 1.571)
ob_empty_001.scale = (2.857, 2.857, 2.857)
ob_empty_001.empty_display_type = 'IMAGE'
ob_empty_001.empty_display_size = 5.0
ob_cube.location = (21.15, 14.93, 4.094)
ob_cube.scale = (1.6, 3.817, 3.771)
_m = ob_cube.modifiers.new('Mirror', 'MIRROR')
_m = ob_cube.modifiers.new('Bevel', 'BEVEL')
_m.segments = 2

# ---- collection membership
col_collection.objects.link(ob_empty)
col_collection.objects.link(ob_empty_001)
col_collection.objects.link(ob_cube)

# ---- scene / render settings (as saved in the file)
scene.frame_start = 1; scene.frame_end = 250; scene.frame_set(1)
scene.render.engine = 'BLENDER_EEVEE_NEXT'
bpy.context.view_layer.update()

# ---- added for rendering (the .blend has no active camera and no usable light): camera, sun
cam_auto = bpy.data.cameras.new('AutoCamera')
cam_auto.lens = 50.0
cam_auto.sensor_width = 36.0
cam_auto.clip_end = 1000.0
ob_auto_camera = bpy.data.objects.new('AutoCamera', cam_auto)
scene.collection.objects.link(ob_auto_camera)
ob_auto_camera.location = (31.5107, 2.49606, 12.383)
ob_auto_camera.rotation_euler = (1.09748, -7.21219e-08, 0.694738)
scene.camera = ob_auto_camera
light_auto_sun = bpy.data.lights.new('AutoSun', 'SUN')
light_auto_sun.energy = 3.0
light_auto_sun.angle = 0.0523599
ob_auto_sun = bpy.data.objects.new('AutoSun', light_auto_sun)
scene.collection.objects.link(ob_auto_sun)
ob_auto_sun.rotation_euler = (0.872665, 0.174533, 0.523599)
bpy.context.view_layer.update()
